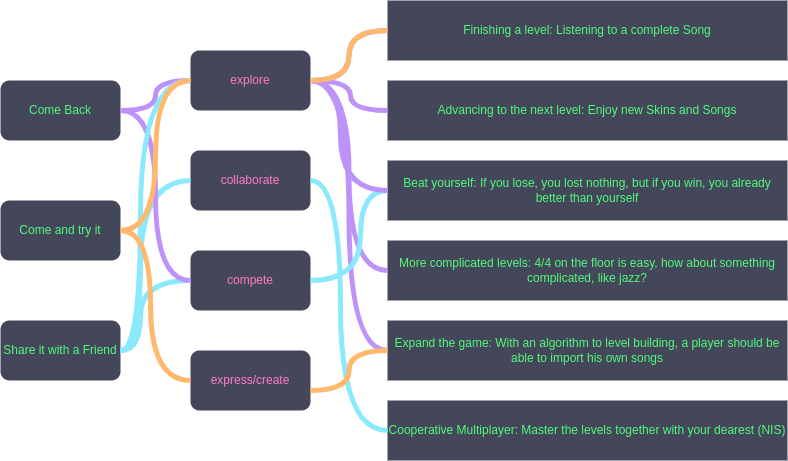

The diagram above was exported from draw.io. Its source (the exported page's mxGraphModel, read from the mxfile embedded in the PNG):
<mxGraphModel dx="1434" dy="669" grid="1" gridSize="10" guides="1" tooltips="1" connect="1" arrows="1" fold="1" page="1" pageScale="1" pageWidth="827" pageHeight="1169" math="0" shadow="0">
  <root>
    <mxCell id="0" />
    <mxCell id="1" parent="0" />
    <mxCell id="kM9VGt99tpXMoP7r-ZcP-1" value="&lt;font color=&quot;#50fa7b&quot;&gt;Come Back&lt;/font&gt;" style="rounded=1;whiteSpace=wrap;html=1;fillColor=#44475a;strokeColor=none;" vertex="1" parent="1">
      <mxGeometry x="40" y="160" width="120" height="60" as="geometry" />
    </mxCell>
    <mxCell id="kM9VGt99tpXMoP7r-ZcP-2" value="&lt;font color=&quot;#50fa7b&quot;&gt;Come and try it&lt;/font&gt;" style="rounded=1;whiteSpace=wrap;html=1;fillColor=#44475a;strokeColor=none;" vertex="1" parent="1">
      <mxGeometry x="40" y="280" width="120" height="60" as="geometry" />
    </mxCell>
    <mxCell id="kM9VGt99tpXMoP7r-ZcP-3" value="&lt;font color=&quot;#50fa7b&quot;&gt;Share it with a Friend&lt;/font&gt;" style="rounded=1;whiteSpace=wrap;html=1;fillColor=#44475a;strokeColor=none;" vertex="1" parent="1">
      <mxGeometry x="40" y="400" width="120" height="60" as="geometry" />
    </mxCell>
    <mxCell id="kM9VGt99tpXMoP7r-ZcP-4" value="&lt;font color=&quot;#50fa7b&quot;&gt;Finishing a level: Listening to a complete Song&lt;/font&gt;" style="rounded=0;whiteSpace=wrap;html=1;fillColor=#44475a;strokeColor=none;" vertex="1" parent="1">
      <mxGeometry x="427" y="80" width="400" height="60" as="geometry" />
    </mxCell>
    <mxCell id="kM9VGt99tpXMoP7r-ZcP-5" value="&lt;font color=&quot;#50fa7b&quot;&gt;Advancing to the next level: Enjoy new Skins and Songs&lt;/font&gt;" style="rounded=0;whiteSpace=wrap;html=1;fillColor=#44475a;strokeColor=none;" vertex="1" parent="1">
      <mxGeometry x="427" y="160" width="400" height="60" as="geometry" />
    </mxCell>
    <mxCell id="kM9VGt99tpXMoP7r-ZcP-6" value="&lt;font color=&quot;#50fa7b&quot;&gt;Beat yourself: If you lose, you lost nothing, but if you win, you already better than yourself&lt;/font&gt;" style="rounded=0;whiteSpace=wrap;html=1;fillColor=#44475a;strokeColor=none;" vertex="1" parent="1">
      <mxGeometry x="427" y="240" width="400" height="60" as="geometry" />
    </mxCell>
    <mxCell id="kM9VGt99tpXMoP7r-ZcP-7" value="&lt;font color=&quot;#50fa7b&quot;&gt;More complicated levels: 4/4 on the floor is easy, how about something complicated, like jazz?&lt;/font&gt;" style="rounded=0;whiteSpace=wrap;html=1;fillColor=#44475a;strokeColor=none;" vertex="1" parent="1">
      <mxGeometry x="427" y="320" width="400" height="60" as="geometry" />
    </mxCell>
    <mxCell id="kM9VGt99tpXMoP7r-ZcP-8" value="&lt;font color=&quot;#ff79c6&quot;&gt;explore&lt;/font&gt;" style="rounded=1;whiteSpace=wrap;html=1;fillColor=#44475a;strokeColor=none;" vertex="1" parent="1">
      <mxGeometry x="230" y="130" width="120" height="60" as="geometry" />
    </mxCell>
    <mxCell id="kM9VGt99tpXMoP7r-ZcP-9" value="&lt;font color=&quot;#ff79c6&quot;&gt;collaborate&lt;/font&gt;" style="rounded=1;whiteSpace=wrap;html=1;fillColor=#44475a;strokeColor=none;" vertex="1" parent="1">
      <mxGeometry x="230" y="230" width="120" height="60" as="geometry" />
    </mxCell>
    <mxCell id="kM9VGt99tpXMoP7r-ZcP-10" value="&lt;font color=&quot;#ff79c6&quot;&gt;compete&lt;/font&gt;" style="rounded=1;whiteSpace=wrap;html=1;fillColor=#44475a;strokeColor=none;" vertex="1" parent="1">
      <mxGeometry x="230" y="330" width="120" height="60" as="geometry" />
    </mxCell>
    <mxCell id="kM9VGt99tpXMoP7r-ZcP-11" value="&lt;font color=&quot;#ff79c6&quot;&gt;express/create&lt;/font&gt;" style="rounded=1;whiteSpace=wrap;html=1;fillColor=#44475a;strokeColor=none;" vertex="1" parent="1">
      <mxGeometry x="230" y="430" width="120" height="60" as="geometry" />
    </mxCell>
    <mxCell id="kM9VGt99tpXMoP7r-ZcP-12" value="&lt;font color=&quot;#50fa7b&quot;&gt;Expand the game: With an algorithm to level building, a player should be able to import his own songs&lt;/font&gt;" style="rounded=0;whiteSpace=wrap;html=1;fillColor=#44475a;strokeColor=none;" vertex="1" parent="1">
      <mxGeometry x="427" y="400" width="400" height="60" as="geometry" />
    </mxCell>
    <mxCell id="kM9VGt99tpXMoP7r-ZcP-13" value="&lt;font color=&quot;#50fa7b&quot;&gt;Cooperative Multiplayer: Master the levels together with your dearest (NIS)&lt;/font&gt;" style="rounded=0;whiteSpace=wrap;html=1;fillColor=#44475a;strokeColor=none;" vertex="1" parent="1">
      <mxGeometry x="427" y="480" width="400" height="60" as="geometry" />
    </mxCell>
    <mxCell id="kM9VGt99tpXMoP7r-ZcP-14" value="" style="endArrow=none;html=1;rounded=0;entryX=0;entryY=0.5;entryDx=0;entryDy=0;edgeStyle=orthogonalEdgeStyle;curved=1;strokeColor=#bd93f9;strokeWidth=5;" edge="1" parent="1" target="kM9VGt99tpXMoP7r-ZcP-8">
      <mxGeometry width="50" height="50" relative="1" as="geometry">
        <mxPoint x="160" y="190" as="sourcePoint" />
        <mxPoint x="210" y="140" as="targetPoint" />
      </mxGeometry>
    </mxCell>
    <mxCell id="kM9VGt99tpXMoP7r-ZcP-15" value="" style="endArrow=none;html=1;rounded=0;entryX=0;entryY=0.5;entryDx=0;entryDy=0;edgeStyle=orthogonalEdgeStyle;curved=1;strokeColor=#bd93f9;strokeWidth=5;" edge="1" parent="1" target="kM9VGt99tpXMoP7r-ZcP-4">
      <mxGeometry width="50" height="50" relative="1" as="geometry">
        <mxPoint x="350" y="160" as="sourcePoint" />
        <mxPoint x="420" y="130" as="targetPoint" />
      </mxGeometry>
    </mxCell>
    <mxCell id="kM9VGt99tpXMoP7r-ZcP-16" value="" style="endArrow=none;html=1;rounded=0;entryX=0;entryY=0.5;entryDx=0;entryDy=0;edgeStyle=orthogonalEdgeStyle;curved=1;strokeColor=#bd93f9;strokeWidth=5;" edge="1" parent="1" target="kM9VGt99tpXMoP7r-ZcP-5">
      <mxGeometry width="50" height="50" relative="1" as="geometry">
        <mxPoint x="350" y="160" as="sourcePoint" />
        <mxPoint x="437" y="120" as="targetPoint" />
        <Array as="points">
          <mxPoint x="390" y="160" />
          <mxPoint x="390" y="190" />
        </Array>
      </mxGeometry>
    </mxCell>
    <mxCell id="kM9VGt99tpXMoP7r-ZcP-17" value="" style="endArrow=none;html=1;rounded=0;entryX=0;entryY=0.5;entryDx=0;entryDy=0;edgeStyle=orthogonalEdgeStyle;curved=1;strokeColor=#bd93f9;strokeWidth=5;exitX=1;exitY=0.5;exitDx=0;exitDy=0;" edge="1" parent="1" source="kM9VGt99tpXMoP7r-ZcP-8" target="kM9VGt99tpXMoP7r-ZcP-7">
      <mxGeometry width="50" height="50" relative="1" as="geometry">
        <mxPoint x="360" y="170" as="sourcePoint" />
        <mxPoint x="437" y="200" as="targetPoint" />
      </mxGeometry>
    </mxCell>
    <mxCell id="kM9VGt99tpXMoP7r-ZcP-18" value="" style="endArrow=none;html=1;rounded=0;entryX=0;entryY=0.5;entryDx=0;entryDy=0;edgeStyle=orthogonalEdgeStyle;curved=1;strokeColor=#bd93f9;strokeWidth=5;exitX=1;exitY=0.5;exitDx=0;exitDy=0;" edge="1" parent="1" source="kM9VGt99tpXMoP7r-ZcP-8" target="kM9VGt99tpXMoP7r-ZcP-12">
      <mxGeometry width="50" height="50" relative="1" as="geometry">
        <mxPoint x="360" y="170" as="sourcePoint" />
        <mxPoint x="437" y="360" as="targetPoint" />
      </mxGeometry>
    </mxCell>
    <mxCell id="kM9VGt99tpXMoP7r-ZcP-19" value="" style="endArrow=none;html=1;rounded=0;entryX=0;entryY=0.5;entryDx=0;entryDy=0;edgeStyle=orthogonalEdgeStyle;curved=1;strokeColor=#8be9fd;strokeWidth=5;exitX=1;exitY=0.5;exitDx=0;exitDy=0;" edge="1" parent="1" source="kM9VGt99tpXMoP7r-ZcP-3" target="kM9VGt99tpXMoP7r-ZcP-9">
      <mxGeometry width="50" height="50" relative="1" as="geometry">
        <mxPoint x="160" y="420" as="sourcePoint" />
        <mxPoint x="230" y="390" as="targetPoint" />
        <Array as="points">
          <mxPoint x="180" y="430" />
          <mxPoint x="180" y="260" />
        </Array>
      </mxGeometry>
    </mxCell>
    <mxCell id="kM9VGt99tpXMoP7r-ZcP-21" value="" style="endArrow=none;html=1;rounded=0;entryX=1;entryY=0.5;entryDx=0;entryDy=0;edgeStyle=orthogonalEdgeStyle;curved=1;strokeColor=#8be9fd;strokeWidth=5;exitX=0;exitY=0.5;exitDx=0;exitDy=0;" edge="1" parent="1" source="kM9VGt99tpXMoP7r-ZcP-13" target="kM9VGt99tpXMoP7r-ZcP-9">
      <mxGeometry width="50" height="50" relative="1" as="geometry">
        <mxPoint x="170" y="440" as="sourcePoint" />
        <mxPoint x="240" y="270" as="targetPoint" />
        <Array as="points">
          <mxPoint x="380" y="510" />
          <mxPoint x="380" y="260" />
        </Array>
      </mxGeometry>
    </mxCell>
    <mxCell id="kM9VGt99tpXMoP7r-ZcP-22" value="" style="endArrow=none;html=1;rounded=0;entryX=0;entryY=0.5;entryDx=0;entryDy=0;edgeStyle=orthogonalEdgeStyle;curved=1;strokeColor=#8be9fd;strokeWidth=5;exitX=1;exitY=0.5;exitDx=0;exitDy=0;" edge="1" parent="1" source="kM9VGt99tpXMoP7r-ZcP-3" target="kM9VGt99tpXMoP7r-ZcP-10">
      <mxGeometry width="50" height="50" relative="1" as="geometry">
        <mxPoint x="170" y="440" as="sourcePoint" />
        <mxPoint x="240" y="270" as="targetPoint" />
        <Array as="points">
          <mxPoint x="180" y="430" />
          <mxPoint x="180" y="360" />
        </Array>
      </mxGeometry>
    </mxCell>
    <mxCell id="kM9VGt99tpXMoP7r-ZcP-23" value="" style="endArrow=none;html=1;rounded=0;entryX=0;entryY=0.5;entryDx=0;entryDy=0;edgeStyle=orthogonalEdgeStyle;curved=1;strokeColor=#8be9fd;strokeWidth=5;exitX=1;exitY=0.5;exitDx=0;exitDy=0;" edge="1" parent="1" source="kM9VGt99tpXMoP7r-ZcP-10" target="kM9VGt99tpXMoP7r-ZcP-6">
      <mxGeometry width="50" height="50" relative="1" as="geometry">
        <mxPoint x="170" y="440" as="sourcePoint" />
        <mxPoint x="240" y="370" as="targetPoint" />
        <Array as="points">
          <mxPoint x="400" y="360" />
          <mxPoint x="400" y="270" />
        </Array>
      </mxGeometry>
    </mxCell>
    <mxCell id="kM9VGt99tpXMoP7r-ZcP-24" value="" style="endArrow=none;html=1;rounded=0;entryX=0;entryY=0.5;entryDx=0;entryDy=0;edgeStyle=orthogonalEdgeStyle;curved=1;strokeColor=#bd93f9;strokeWidth=5;exitX=1;exitY=0.5;exitDx=0;exitDy=0;" edge="1" parent="1" source="kM9VGt99tpXMoP7r-ZcP-8" target="kM9VGt99tpXMoP7r-ZcP-6">
      <mxGeometry width="50" height="50" relative="1" as="geometry">
        <mxPoint x="360" y="170" as="sourcePoint" />
        <mxPoint x="437" y="200" as="targetPoint" />
        <Array as="points">
          <mxPoint x="380" y="160" />
          <mxPoint x="380" y="270" />
        </Array>
      </mxGeometry>
    </mxCell>
    <mxCell id="kM9VGt99tpXMoP7r-ZcP-25" value="" style="endArrow=none;html=1;rounded=0;entryX=0;entryY=0.5;entryDx=0;entryDy=0;edgeStyle=orthogonalEdgeStyle;curved=1;strokeColor=#bd93f9;strokeWidth=5;exitX=1;exitY=0.5;exitDx=0;exitDy=0;" edge="1" parent="1" source="kM9VGt99tpXMoP7r-ZcP-1" target="kM9VGt99tpXMoP7r-ZcP-10">
      <mxGeometry width="50" height="50" relative="1" as="geometry">
        <mxPoint x="170" y="200" as="sourcePoint" />
        <mxPoint x="240" y="170" as="targetPoint" />
      </mxGeometry>
    </mxCell>
    <mxCell id="kM9VGt99tpXMoP7r-ZcP-26" value="" style="endArrow=none;html=1;rounded=0;entryX=0;entryY=0.5;entryDx=0;entryDy=0;edgeStyle=orthogonalEdgeStyle;curved=1;strokeColor=#8be9fd;strokeWidth=5;" edge="1" parent="1" target="kM9VGt99tpXMoP7r-ZcP-8">
      <mxGeometry width="50" height="50" relative="1" as="geometry">
        <mxPoint x="160" y="430" as="sourcePoint" />
        <mxPoint x="240" y="270" as="targetPoint" />
        <Array as="points">
          <mxPoint x="180" y="430" />
          <mxPoint x="180" y="160" />
        </Array>
      </mxGeometry>
    </mxCell>
    <mxCell id="kM9VGt99tpXMoP7r-ZcP-28" value="" style="endArrow=none;html=1;rounded=0;entryX=0;entryY=0.5;entryDx=0;entryDy=0;edgeStyle=orthogonalEdgeStyle;curved=1;strokeColor=#ffb86c;strokeWidth=5;exitX=1;exitY=0.5;exitDx=0;exitDy=0;" edge="1" parent="1" source="kM9VGt99tpXMoP7r-ZcP-2" target="kM9VGt99tpXMoP7r-ZcP-11">
      <mxGeometry width="50" height="50" relative="1" as="geometry">
        <mxPoint x="170" y="200" as="sourcePoint" />
        <mxPoint x="240" y="170" as="targetPoint" />
        <Array as="points">
          <mxPoint x="190" y="310" />
          <mxPoint x="190" y="460" />
        </Array>
      </mxGeometry>
    </mxCell>
    <mxCell id="kM9VGt99tpXMoP7r-ZcP-29" value="" style="endArrow=none;html=1;rounded=0;entryX=0;entryY=0.5;entryDx=0;entryDy=0;edgeStyle=orthogonalEdgeStyle;curved=1;strokeColor=#ffb86c;strokeWidth=5;" edge="1" parent="1" target="kM9VGt99tpXMoP7r-ZcP-12">
      <mxGeometry width="50" height="50" relative="1" as="geometry">
        <mxPoint x="350" y="470" as="sourcePoint" />
        <mxPoint x="240" y="470" as="targetPoint" />
      </mxGeometry>
    </mxCell>
    <mxCell id="kM9VGt99tpXMoP7r-ZcP-30" value="" style="endArrow=none;html=1;rounded=0;entryX=0;entryY=0.5;entryDx=0;entryDy=0;edgeStyle=orthogonalEdgeStyle;curved=1;strokeColor=#ffb86c;strokeWidth=5;" edge="1" parent="1" target="kM9VGt99tpXMoP7r-ZcP-8">
      <mxGeometry width="50" height="50" relative="1" as="geometry">
        <mxPoint x="160" y="310" as="sourcePoint" />
        <mxPoint x="240" y="470" as="targetPoint" />
      </mxGeometry>
    </mxCell>
    <mxCell id="kM9VGt99tpXMoP7r-ZcP-31" value="" style="endArrow=none;html=1;rounded=0;entryX=0;entryY=0.5;entryDx=0;entryDy=0;edgeStyle=orthogonalEdgeStyle;curved=1;strokeColor=#ffb86c;strokeWidth=5;" edge="1" parent="1" target="kM9VGt99tpXMoP7r-ZcP-4">
      <mxGeometry width="50" height="50" relative="1" as="geometry">
        <mxPoint x="350" y="160" as="sourcePoint" />
        <mxPoint x="420" y="10" as="targetPoint" />
      </mxGeometry>
    </mxCell>
  </root>
</mxGraphModel>